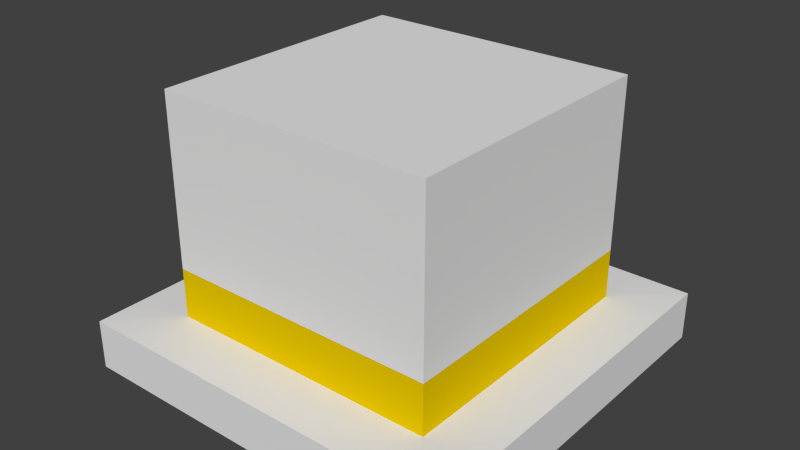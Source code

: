 # Source: Top_Hat_Orange.blend  (saved by Blender 2.72.0; exported with 4.5.12 LTS)
import bpy
from mathutils import Matrix  # noqa: F401  (used for matrix-valued properties, if any)

bpy.ops.wm.read_factory_settings(use_empty=True)
scene = bpy.context.scene
scene.name = 'Scene'

# ---- collections
col_collection_1 = bpy.data.collections.new('Collection 1'); scene.collection.children.link(col_collection_1)

# ---- materials (node trees are filled in below, after node groups)
mat_material = bpy.data.materials.new('Material')
mat_material.alpha_threshold = 0.0
mat_material.use_transparent_shadow = False
mat_material.roughness = 0.5
mat_material.line_color = (0.0, 0.0, 0.0, 1.0)
mat_tophatorange = bpy.data.materials.new('TopHatOrange')
mat_tophatorange.alpha_threshold = 0.0
mat_tophatorange.use_transparent_shadow = False
mat_tophatorange.diffuse_color = (0.8, 0.5604, 0.0, 1.0)
mat_tophatorange.roughness = 0.5
mat_tophatblue = bpy.data.materials.new('TopHatBlue')
mat_tophatblue.alpha_threshold = 0.0
mat_tophatblue.use_transparent_shadow = False
mat_tophatblue.diffuse_color = (0.08584, 0.7108, 0.8, 1.0)
mat_tophatblue.roughness = 0.5

# ---- material node trees

# ---- world
world_world = bpy.data.worlds.new('World'); scene.world = world_world
world_world.color = (0.05088, 0.05088, 0.05088)
world_world.use_sun_shadow = False
world_world.sun_shadow_jitter_overblur = 0.0
world_world.cycles.sampling_method = 'MANUAL'
world_world.cycles.sample_map_resolution = 256

# ---- meshes
me_cube = bpy.data.meshes.new('Cube')
me_cube.from_pydata([(52.32, 51.95, -33.98), (52.32, -51.84, -33.99), (-51.46, -51.84, -33.99), (-51.46, 51.95, -33.98), (37.31, 36.93, 38.23), (37.31, -36.82, 38.23), (-36.45, -36.82, 38.23), (-36.45, 36.93, 38.23), (52.32, 51.95, -20.85), (52.32, -51.84, -20.85), (-51.46, -51.84, -20.85), (-51.46, 51.95, -20.85), (37.31, 36.93, -7.278), (37.31, -36.82, -7.278), (-36.45, -36.82, -7.278), (-36.45, 36.93, -7.278), (37.31, 36.93, -20.6), (37.31, -36.82, -20.6), (-36.45, -36.82, -20.6), (-36.45, 36.93, -20.6), (52.32, -38.83, -33.98), (-51.46, -38.83, -33.98), (37.31, -27.58, 38.23), (-36.45, -27.58, 38.23), (52.32, -38.83, -20.85), (-51.46, -38.83, -20.85), (37.31, -27.58, -7.278), (-36.45, -27.58, -7.278), (37.31, -27.58, -20.6), (-36.45, -27.58, -20.6), (-51.46, 38.56, -33.98), (-36.45, 27.42, 38.23), (-51.46, 38.56, -20.85), (-36.45, 27.42, -7.278), (-36.45, 27.42, -20.6), (52.32, 38.56, -33.98), (37.31, 27.42, 38.23), (52.32, 38.56, -20.85), (37.31, 27.42, -7.278), (37.31, 27.42, -20.6), (37.42, 51.95, -33.98), (37.42, -51.84, -33.99), (26.71, 36.93, 38.23), (26.71, -36.82, 38.23), (37.42, -51.84, -20.85), (37.42, 51.95, -20.85), (26.71, -36.82, -7.278), (26.71, 36.93, -7.278), (26.71, 36.93, -20.6), (26.71, -36.82, -20.6), (37.42, -38.83, -33.98), (26.71, -27.58, 38.23), (37.42, 38.56, -33.98), (26.71, 27.42, 38.23), (-39.8, 51.95, -33.98), (-39.8, -51.84, -33.99), (-28.16, 36.93, 38.23), (-28.16, -36.82, 38.23), (-39.8, -51.84, -20.85), (-39.8, 51.95, -20.85), (-28.16, -36.82, -7.278), (-28.16, 36.93, -7.278), (-28.16, 36.93, -20.6), (-28.16, -36.82, -20.6), (-39.8, -38.83, -33.98), (-39.8, 38.56, -33.98), (-28.16, -27.58, 38.23), (-28.16, 27.42, 38.23), (32.93, -34.34, -24.23), (32.93, 34.05, -24.22), (-35.31, -34.34, -24.23), (-35.31, 34.05, -24.22), (32.93, -34.35, 27.65), (32.93, 34.05, 27.65), (-35.31, -34.35, 27.65), (-35.31, 34.05, 27.65)], [], [(64, 55, 2, 21), (66, 23, 6, 57), (26, 22, 5, 13), (60, 57, 6, 14), (33, 31, 7, 15), (59, 54, 3, 11), (20, 24, 9, 1), (55, 58, 10, 2), (30, 32, 11, 3), (62, 59, 11, 19), (28, 26, 13, 17), (63, 60, 14, 18), (34, 33, 15, 19), (56, 61, 15, 7), (61, 62, 19, 15), (24, 28, 17, 9), (58, 63, 18, 10), (32, 34, 19, 11), (65, 64, 21, 30), (67, 31, 23, 66), (38, 36, 22, 26), (14, 6, 23, 27), (35, 37, 24, 20), (2, 10, 25, 21), (39, 38, 26, 28), (18, 14, 27, 29), (37, 39, 28, 24), (10, 18, 29, 25), (27, 23, 31, 33), (21, 25, 32, 30), (29, 27, 33, 34), (25, 29, 34, 32), (54, 65, 30, 3), (56, 7, 31, 67), (12, 4, 36, 38), (0, 8, 37, 35), (16, 12, 38, 39), (8, 16, 39, 37), (20, 1, 41, 50), (22, 51, 43, 5), (13, 5, 43, 46), (8, 0, 40, 45), (1, 9, 44, 41), (16, 8, 45, 48), (17, 13, 46, 49), (4, 12, 47, 42), (12, 16, 48, 47), (9, 17, 49, 44), (35, 20, 50, 52), (36, 53, 51, 22), (0, 35, 52, 40), (4, 42, 53, 36), (50, 41, 55, 64), (51, 66, 57, 43), (46, 43, 57, 60), (45, 40, 54, 59), (41, 44, 58, 55), (48, 45, 59, 62), (49, 46, 60, 63), (42, 47, 61, 56), (47, 48, 62, 61), (44, 49, 63, 58), (64, 65, 71, 70), (53, 67, 66, 51), (40, 52, 65, 54), (42, 56, 67, 53), (70, 71, 75, 74), (65, 52, 69, 71), (50, 64, 70, 68), (52, 50, 68, 69), (73, 72, 74, 75), (71, 69, 73, 75), (68, 70, 74, 72), (69, 68, 72, 73)])
me_cube.polygons.foreach_set('material_index', [0, 0, 0, 0, 0, 0, 0, 0, 0, 0, 1, 1, 1, 0, 1, 0, 0, 0, 0, 0, 0, 0, 0, 0, 1, 1, 0, 0, 0, 0, 1, 0, 0, 0, 0, 0, 1, 0, 0, 0, 0, 0, 0, 0, 1, 0, 1, 0, 0, 0, 0, 0, 0, 0, 0, 0, 0, 0, 1, 0, 1, 0, 0, 0, 0, 0, 0, 0, 0, 0, 0, 0, 0, 0])
_uv = me_cube.uv_layers.new(name='UVMap')
_uv.uv.foreach_set('vector', [0.6639, 0.03494, 0.6747, 0.03494, 0.6747, 0.04034, 0.6639, 0.04034, 0.199, 0.8099, 0.2044, 0.8099, 0.2044, 0.8206, 0.199, 0.8206, 0.1863, 0.6635, 0.2079, 0.6635, 0.2079, 0.6743, 0.1863, 0.6743, 0.6531, 0.03494, 0.6747, 0.03494, 0.6747, 0.04034, 0.6531, 0.04034, 0.1654, 0.662, 0.187, 0.662, 0.187, 0.6674, 0.1654, 0.6674, 0.6531, 0.03494, 0.6747, 0.03494, 0.6747, 0.04034, 0.6531, 0.04034, 0.1863, 0.6635, 0.2079, 0.6635, 0.2079, 0.6743, 0.1863, 0.6743, 0.6531, 0.03494, 0.6747, 0.03494, 0.6747, 0.04034, 0.6531, 0.04034, 0.1654, 0.662, 0.187, 0.662, 0.187, 0.6674, 0.1654, 0.6674, 0.1933, 0.7003, 0.2149, 0.7003, 0.2149, 0.7057, 0.1933, 0.7057, 0.1689, 0.7924, 0.1905, 0.7924, 0.1905, 0.8032, 0.1689, 0.8032, 0.9074, 0.2126, 0.929, 0.2126, 0.929, 0.218, 0.9074, 0.218, 0.1759, 0.7943, 0.1975, 0.7943, 0.1975, 0.7997, 0.1759, 0.7997, 0.6531, 0.03494, 0.6747, 0.03494, 0.6747, 0.04034, 0.6531, 0.04034, 0.9074, 0.2126, 0.929, 0.2126, 0.929, 0.218, 0.9074, 0.218, 0.1933, 0.6949, 0.2149, 0.6949, 0.2149, 0.7057, 0.1933, 0.7057, 0.1933, 0.7003, 0.2149, 0.7003, 0.2149, 0.7057, 0.1933, 0.7057, 0.1933, 0.7003, 0.2149, 0.7003, 0.2149, 0.7057, 0.1933, 0.7057, 0.6585, 0.03494, 0.6639, 0.03494, 0.6639, 0.04034, 0.6585, 0.04034, 0.199, 0.8045, 0.2044, 0.8045, 0.2044, 0.8099, 0.199, 0.8099, 0.1863, 0.6582, 0.2079, 0.6582, 0.2079, 0.6635, 0.1863, 0.6635, 0.1654, 0.6458, 0.187, 0.6458, 0.187, 0.6566, 0.1654, 0.6566, 0.1863, 0.6582, 0.2079, 0.6582, 0.2079, 0.6635, 0.1863, 0.6635, 0.1654, 0.6458, 0.187, 0.6458, 0.187, 0.6566, 0.1654, 0.6566, 0.1689, 0.787, 0.1905, 0.787, 0.1905, 0.7924, 0.1689, 0.7924, 0.1759, 0.7782, 0.1975, 0.7782, 0.1975, 0.789, 0.1759, 0.789, 0.1933, 0.6895, 0.2149, 0.6895, 0.2149, 0.6949, 0.1933, 0.6949, 0.1933, 0.6841, 0.2149, 0.6841, 0.2149, 0.6949, 0.1933, 0.6949, 0.1654, 0.6566, 0.187, 0.6566, 0.187, 0.662, 0.1654, 0.662, 0.1654, 0.6566, 0.187, 0.6566, 0.187, 0.662, 0.1654, 0.662, 0.1759, 0.789, 0.1975, 0.789, 0.1975, 0.7943, 0.1759, 0.7943, 0.1933, 0.6949, 0.2149, 0.6949, 0.2149, 0.7003, 0.1933, 0.7003, 0.6531, 0.03494, 0.6585, 0.03494, 0.6585, 0.04034, 0.6531, 0.04034, 0.199, 0.7991, 0.2044, 0.7991, 0.2044, 0.8045, 0.199, 0.8045, 0.1863, 0.6528, 0.2079, 0.6528, 0.2079, 0.6582, 0.1863, 0.6582, 0.1863, 0.6528, 0.2079, 0.6528, 0.2079, 0.6582, 0.1863, 0.6582, 0.1689, 0.7816, 0.1905, 0.7816, 0.1905, 0.787, 0.1689, 0.787, 0.1933, 0.6841, 0.2149, 0.6841, 0.2149, 0.6895, 0.1933, 0.6895, 0.6639, 0.01876, 0.6747, 0.01876, 0.6747, 0.02955, 0.6639, 0.02955, 0.1828, 0.8099, 0.1936, 0.8099, 0.1936, 0.8206, 0.1828, 0.8206, 0.6531, 0.01876, 0.6747, 0.01876, 0.6747, 0.02955, 0.6531, 0.02955, 0.6531, 0.01876, 0.6747, 0.01876, 0.6747, 0.02955, 0.6531, 0.02955, 0.6531, 0.01876, 0.6747, 0.01876, 0.6747, 0.02955, 0.6531, 0.02955, 0.1933, 0.6841, 0.2149, 0.6841, 0.2149, 0.6949, 0.1933, 0.6949, 0.9074, 0.1964, 0.929, 0.1964, 0.929, 0.2072, 0.9074, 0.2072, 0.6531, 0.01876, 0.6747, 0.01876, 0.6747, 0.02955, 0.6531, 0.02955, 0.9074, 0.1964, 0.929, 0.1964, 0.929, 0.2072, 0.9074, 0.2072, 0.1933, 0.6841, 0.2149, 0.6841, 0.2149, 0.6949, 0.1933, 0.6949, 0.6585, 0.01876, 0.6639, 0.01876, 0.6639, 0.02955, 0.6585, 0.02955, 0.1828, 0.8045, 0.1936, 0.8045, 0.1936, 0.8099, 0.1828, 0.8099, 0.6531, 0.01876, 0.6585, 0.01876, 0.6585, 0.02955, 0.6531, 0.02955, 0.1828, 0.7991, 0.1936, 0.7991, 0.1936, 0.8045, 0.1828, 0.8045, 0.6639, 0.02955, 0.6747, 0.02955, 0.6747, 0.03494, 0.6639, 0.03494, 0.1936, 0.8099, 0.199, 0.8099, 0.199, 0.8206, 0.1936, 0.8206, 0.6531, 0.02955, 0.6747, 0.02955, 0.6747, 0.03494, 0.6531, 0.03494, 0.6531, 0.02955, 0.6747, 0.02955, 0.6747, 0.03494, 0.6531, 0.03494, 0.6531, 0.02955, 0.6747, 0.02955, 0.6747, 0.03494, 0.6531, 0.03494, 0.1933, 0.6949, 0.2149, 0.6949, 0.2149, 0.7003, 0.1933, 0.7003, 0.9074, 0.2072, 0.929, 0.2072, 0.929, 0.2126, 0.9074, 0.2126, 0.6531, 0.02955, 0.6747, 0.02955, 0.6747, 0.03494, 0.6531, 0.03494, 0.9074, 0.2072, 0.929, 0.2072, 0.929, 0.2126, 0.9074, 0.2126, 0.1933, 0.6949, 0.2149, 0.6949, 0.2149, 0.7003, 0.1933, 0.7003, 0.6639, 0.136, 0.6585, 0.136, 0.6585, 0.136, 0.6639, 0.136, 0.1936, 0.8045, 0.199, 0.8045, 0.199, 0.8099, 0.1936, 0.8099, 0.6531, 0.02955, 0.6585, 0.02955, 0.6585, 0.03494, 0.6531, 0.03494, 0.1936, 0.7991, 0.199, 0.7991, 0.199, 0.8045, 0.1936, 0.8045, 0.6639, 0.136, 0.6585, 0.136, 0.6585, 0.136, 0.6639, 0.136, 0.05239, 0.2962, 0.05239, 0.2908, 0.05239, 0.2908, 0.05239, 0.2962, 0.05778, 0.2908, 0.05778, 0.2962, 0.05778, 0.2962, 0.05778, 0.2908, 0.6585, 0.1306, 0.6639, 0.1306, 0.6639, 0.1306, 0.6585, 0.1306, 0.05239, 0.2908, 0.05778, 0.2908, 0.05778, 0.2962, 0.05239, 0.2962, 0.05239, 0.2962, 0.05239, 0.2908, 0.05239, 0.2908, 0.05239, 0.2962, 0.05778, 0.2908, 0.05778, 0.2962, 0.05778, 0.2962, 0.05778, 0.2908, 0.6585, 0.1306, 0.6639, 0.1306, 0.6639, 0.1306, 0.6585, 0.1306])
me_cube.materials.append(mat_material)
me_cube.materials.append(mat_tophatorange)
me_cube.materials.append(mat_tophatblue)
me_cube.use_remesh_preserve_volume = False
me_cube.use_remesh_preserve_attributes = False
me_cube.use_mirror_vertex_groups = False
me_cube.update()

# ---- objects
ob_top_hat_blue = bpy.data.objects.new('Top_Hat_Blue', me_cube)

# ---- transforms, parenting, visibility, modifiers, constraints
ob_top_hat_blue.location = (-0.4294, -0.05568, 294.1)
ob_top_hat_blue.lock_rotations_4d = False
ob_top_hat_blue.empty_display_type = 'ARROWS'
ob_top_hat_blue.lineart.crease_threshold = 0.0

# ---- collection membership
col_collection_1.objects.link(ob_top_hat_blue)

# ---- scene / render settings (as saved in the file)
scene.frame_start = 1; scene.frame_end = 250; scene.frame_set(1)
scene.render.engine = 'BLENDER_EEVEE_NEXT'
scene.render.resolution_percentage = 50
scene.render.dither_intensity = 0.0
scene.cycles.use_denoising = False
scene.cycles.samples = 10
scene.cycles.sampling_pattern = 'TABULATED_SOBOL'
scene.cycles.light_sampling_threshold = 0.0
scene.cycles.use_adaptive_sampling = False
scene.cycles.use_light_tree = False
scene.cycles.blur_glossy = 0.0
scene.cycles.pixel_filter_type = 'GAUSSIAN'
scene.cycles.sample_clamp_indirect = 0.0
scene.view_settings.view_transform = 'Standard'
bpy.context.view_layer.update()

# ---- added for rendering (the .blend has no active camera and no usable light): camera, sun
cam_auto = bpy.data.cameras.new('AutoCamera')
cam_auto.lens = 50.0
cam_auto.sensor_width = 36.0
cam_auto.clip_end = 2656.1
ob_auto_camera = bpy.data.objects.new('AutoCamera', cam_auto)
scene.collection.objects.link(ob_auto_camera)
ob_auto_camera.location = (151.345, -181.614, 417.256)
ob_auto_camera.rotation_euler = (1.09748, -7.21219e-08, 0.694738)
scene.camera = ob_auto_camera
light_auto_sun = bpy.data.lights.new('AutoSun', 'SUN')
light_auto_sun.energy = 3.0
light_auto_sun.angle = 0.0523599
ob_auto_sun = bpy.data.objects.new('AutoSun', light_auto_sun)
scene.collection.objects.link(ob_auto_sun)
ob_auto_sun.rotation_euler = (0.872665, 0.174533, 0.523599)
bpy.context.view_layer.update()
